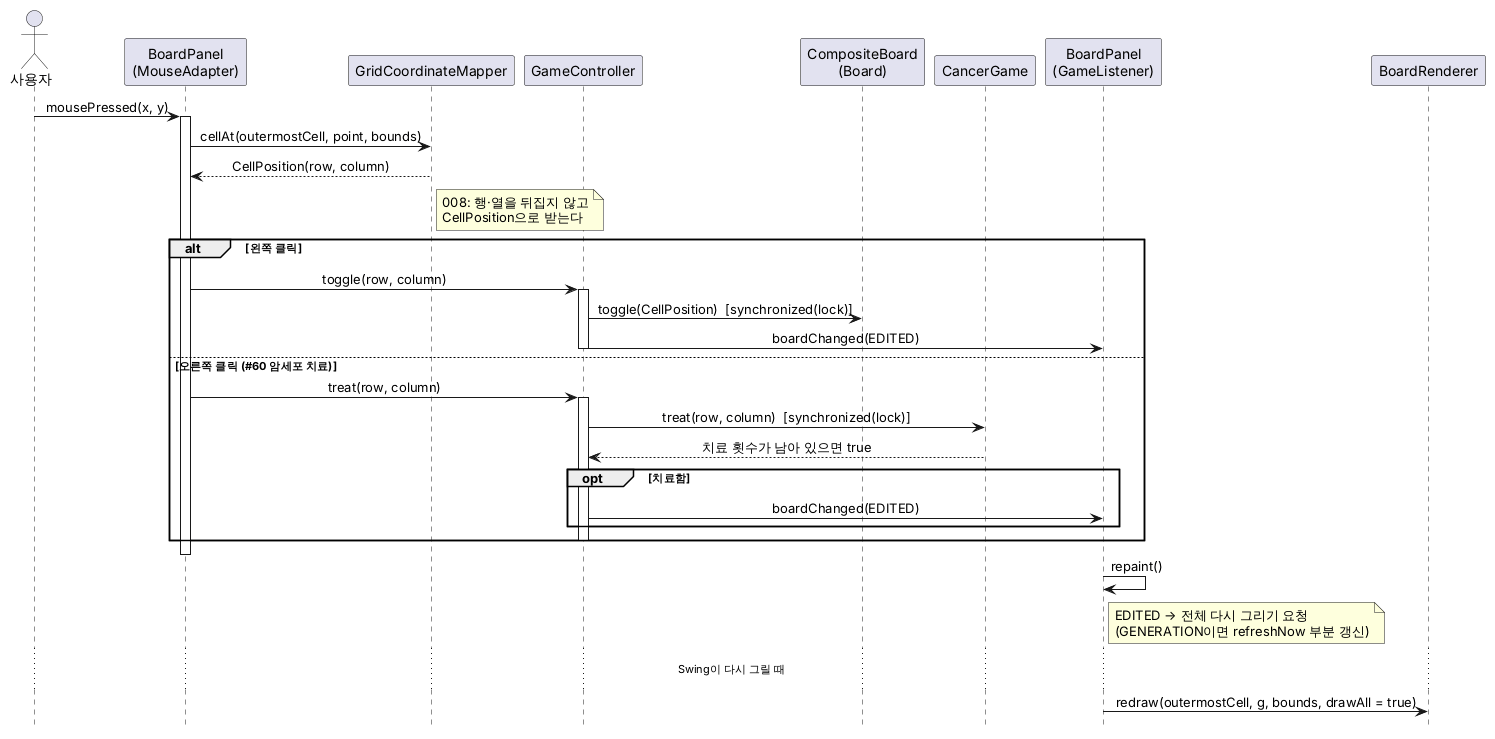

The diagram above was rendered by PlantUML. Its source (embedded in the PNG):
@startuml seq-click-toggle
' 클릭 한 번 → 셀 토글(또는 치료) → 화면 다시 그리기
' 기준: refactor/base ef8ee24. 모두 Swing 이벤트 스레드(EDT)에서 실행된다.
' ui/BoardPanel.java:48-63, ui/GridCoordinateMapper.java, application/GameController.java:56-60,107-113
skinparam sequenceMessageAlign center
hide footbox

actor "사용자" as User
participant "BoardPanel\n(MouseAdapter)" as Mouse
participant "GridCoordinateMapper" as Mapper
participant "GameController" as Controller
participant "CompositeBoard\n(Board)" as Board
participant "CancerGame" as Cancer
participant "BoardPanel\n(GameListener)" as Listener
participant "BoardRenderer" as Renderer

User -> Mouse : mousePressed(x, y)
activate Mouse
Mouse -> Mapper : cellAt(outermostCell, point, bounds)
Mapper --> Mouse : CellPosition(row, column)
note right of Mapper : 008: 행·열을 뒤집지 않고\nCellPosition으로 받는다

alt 왼쪽 클릭
  Mouse -> Controller : toggle(row, column)
  activate Controller
  Controller -> Board : toggle(CellPosition)  [synchronized(lock)]
  Controller -> Listener : boardChanged(EDITED)
  deactivate Controller
else 오른쪽 클릭 (#60 암세포 치료)
  Mouse -> Controller : treat(row, column)
  activate Controller
  Controller -> Cancer : treat(row, column)  [synchronized(lock)]
  Cancer --> Controller : 치료 횟수가 남아 있으면 true
  opt 치료함
    Controller -> Listener : boardChanged(EDITED)
  end
  deactivate Controller
end
deactivate Mouse

Listener -> Listener : repaint()
note right of Listener : EDITED → 전체 다시 그리기 요청\n(GENERATION이면 refreshNow 부분 갱신)

... Swing이 다시 그릴 때 ...
Listener -> Renderer : redraw(outermostCell, g, bounds, drawAll = true)
@enduml